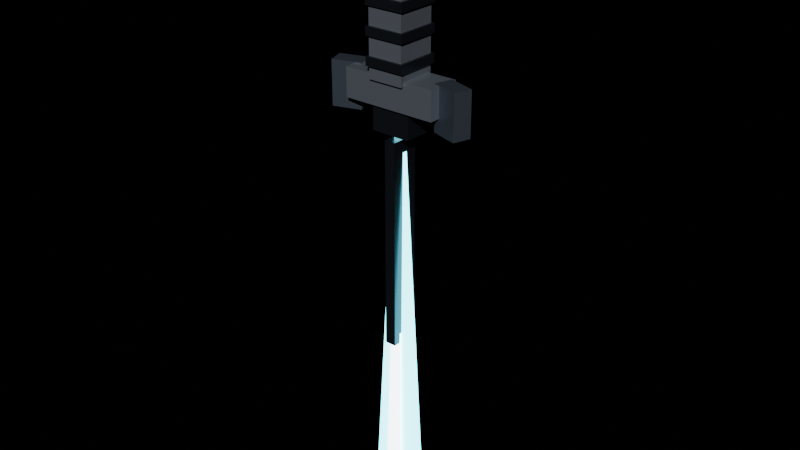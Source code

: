 # Source: wpn_plasma_blade.blend  (saved by Blender 4.2.68; exported with 4.5.12 LTS)
import bpy
from mathutils import Matrix  # noqa: F401  (used for matrix-valued properties, if any)

bpy.ops.wm.read_factory_settings(use_empty=True)
scene = bpy.context.scene
scene.name = 'Scene'

# ---- materials (node trees are filled in below, after node groups)
mat_ns_grip = bpy.data.materials.new('ns_grip')
mat_ns_trim = bpy.data.materials.new('ns_trim')
mat_ns_body_dark = bpy.data.materials.new('ns_body_dark')
mat_ns_body = bpy.data.materials.new('ns_body')
mat_ns_energy_cyan = bpy.data.materials.new('ns_energy_cyan')
mat_ns_energy_white = bpy.data.materials.new('ns_energy_white')

# ---- material node trees
mat_ns_grip.use_nodes = True; mat_ns_grip.node_tree.nodes.clear()
_N = mat_ns_grip.node_tree.nodes; _L = mat_ns_grip.node_tree.links
n0 = _N.new('ShaderNodeBsdfPrincipled'); n0.name = 'Principled BSDF'; n0.location = (10, 300)
n0.inputs[0].default_value = (0.09, 0.1, 0.12, 1.0)
n0.inputs[1].default_value = 0.1
n0.inputs[2].default_value = 0.72
n1 = _N.new('ShaderNodeOutputMaterial'); n1.name = 'Material Output'; n1.location = (300, 300)
_L.new(n0.outputs[0], n1.inputs[0])
n1.is_active_output = True
mat_ns_trim.use_nodes = True; mat_ns_trim.node_tree.nodes.clear()
_N = mat_ns_trim.node_tree.nodes; _L = mat_ns_trim.node_tree.links
n0 = _N.new('ShaderNodeBsdfPrincipled'); n0.name = 'Principled BSDF'; n0.location = (10, 300)
n0.inputs[0].default_value = (0.06, 0.07, 0.09, 1.0)
n0.inputs[1].default_value = 0.85
n0.inputs[2].default_value = 0.28
n1 = _N.new('ShaderNodeOutputMaterial'); n1.name = 'Material Output'; n1.location = (300, 300)
_L.new(n0.outputs[0], n1.inputs[0])
n1.is_active_output = True
mat_ns_body_dark.use_nodes = True; mat_ns_body_dark.node_tree.nodes.clear()
_N = mat_ns_body_dark.node_tree.nodes; _L = mat_ns_body_dark.node_tree.links
n0 = _N.new('ShaderNodeBsdfPrincipled'); n0.name = 'Principled BSDF'; n0.location = (10, 300)
n0.inputs[0].default_value = (0.11, 0.13, 0.17, 1.0)
n0.inputs[1].default_value = 0.66
n0.inputs[2].default_value = 0.42
n1 = _N.new('ShaderNodeOutputMaterial'); n1.name = 'Material Output'; n1.location = (300, 300)
_L.new(n0.outputs[0], n1.inputs[0])
n1.is_active_output = True
mat_ns_body.use_nodes = True; mat_ns_body.node_tree.nodes.clear()
_N = mat_ns_body.node_tree.nodes; _L = mat_ns_body.node_tree.links
n0 = _N.new('ShaderNodeBsdfPrincipled'); n0.name = 'Principled BSDF'; n0.location = (10, 300)
n0.inputs[0].default_value = (0.3, 0.34, 0.4, 1.0)
n0.inputs[1].default_value = 0.72
n0.inputs[2].default_value = 0.38
n1 = _N.new('ShaderNodeOutputMaterial'); n1.name = 'Material Output'; n1.location = (300, 300)
_L.new(n0.outputs[0], n1.inputs[0])
n1.is_active_output = True
mat_ns_energy_cyan.use_nodes = True; mat_ns_energy_cyan.node_tree.nodes.clear()
_N = mat_ns_energy_cyan.node_tree.nodes; _L = mat_ns_energy_cyan.node_tree.links
n0 = _N.new('ShaderNodeBsdfPrincipled'); n0.name = 'Principled BSDF'; n0.location = (10, 300)
n0.inputs[0].default_value = (0.05, 0.55, 0.7, 1.0)
n0.inputs[1].default_value = 0.1
n0.inputs[2].default_value = 0.25
n0.inputs[27].default_value = (0.17, 0.91, 1.0, 1.0)
n0.inputs[28].default_value = 6.0
n1 = _N.new('ShaderNodeOutputMaterial'); n1.name = 'Material Output'; n1.location = (300, 300)
_L.new(n0.outputs[0], n1.inputs[0])
n1.is_active_output = True
mat_ns_energy_white.use_nodes = True; mat_ns_energy_white.node_tree.nodes.clear()
_N = mat_ns_energy_white.node_tree.nodes; _L = mat_ns_energy_white.node_tree.links
n0 = _N.new('ShaderNodeBsdfPrincipled'); n0.name = 'Principled BSDF'; n0.location = (10, 300)
n0.inputs[0].default_value = (0.8, 0.88, 0.95, 1.0)
n0.inputs[1].default_value = 0.1
n0.inputs[2].default_value = 0.2
n0.inputs[27].default_value = (0.81, 0.91, 1.0, 1.0)
n0.inputs[28].default_value = 7.0
n1 = _N.new('ShaderNodeOutputMaterial'); n1.name = 'Material Output'; n1.location = (300, 300)
_L.new(n0.outputs[0], n1.inputs[0])
n1.is_active_output = True

# ---- lights
light_neonsun = bpy.data.lights.new('NeonSun', 'SUN')
light_neonsun.energy = 3.0

# ---- meshes
me_wpn_plasma_blade_mesh = bpy.data.meshes.new('wpn_plasma_blade_mesh')
me_wpn_plasma_blade_mesh.from_pydata([(-0.016, -0.018, -0.005), (0.016, -0.018, -0.005), (0.016, 0.018, -0.005), (-0.016, 0.018, -0.005), (-0.016, -0.018, 0.125), (0.016, -0.018, 0.125), (0.016, 0.018, 0.125), (-0.016, 0.018, 0.125), (-0.018, -0.02, 0.006), (0.018, -0.02, 0.006), (0.018, 0.02, 0.006), (-0.018, 0.02, 0.006), (-0.018, -0.02, 0.014), (0.018, -0.02, 0.014), (0.018, 0.02, 0.014), (-0.018, 0.02, 0.014), (-0.018, -0.02, 0.03), (0.018, -0.02, 0.03), (0.018, 0.02, 0.03), (-0.018, 0.02, 0.03), (-0.018, -0.02, 0.038), (0.018, -0.02, 0.038), (0.018, 0.02, 0.038), (-0.018, 0.02, 0.038), (-0.018, -0.02, 0.054), (0.018, -0.02, 0.054), (0.018, 0.02, 0.054), (-0.018, 0.02, 0.054), (-0.018, -0.02, 0.062), (0.018, -0.02, 0.062), (0.018, 0.02, 0.062), (-0.018, 0.02, 0.062), (-0.018, -0.02, 0.078), (0.018, -0.02, 0.078), (0.018, 0.02, 0.078), (-0.018, 0.02, 0.078), (-0.018, -0.02, 0.086), (0.018, -0.02, 0.086), (0.018, 0.02, 0.086), (-0.018, 0.02, 0.086), (-0.018, -0.02, 0.102), (0.018, -0.02, 0.102), (0.018, 0.02, 0.102), (-0.018, 0.02, 0.102), (-0.018, -0.02, 0.11), (0.018, -0.02, 0.11), (0.018, 0.02, 0.11), (-0.018, 0.02, 0.11), (-0.02, -0.02, 0.122), (0.02, -0.02, 0.122), (0.02, 0.02, 0.122), (-0.02, 0.02, 0.122), (-0.02, -0.02, 0.142), (0.02, -0.02, 0.142), (0.02, 0.02, 0.142), (-0.02, 0.02, 0.142), (-0.043, -0.015, -0.027), (0.043, -0.015, -0.027), (0.043, 0.015, -0.027), (-0.043, 0.015, -0.027), (-0.043, -0.015, -0.001), (0.043, -0.015, -0.001), (0.043, 0.015, -0.001), (-0.043, 0.015, -0.001), (-0.06189, -0.01163, -0.04), (-0.03716, -0.003591, -0.04), (-0.04211, 0.01163, -0.04), (-0.06684, 0.003591, -0.04), (-0.06189, -0.01163, 0.0), (-0.03716, -0.003591, 0.0), (-0.04211, 0.01163, 0.0), (-0.06684, 0.003591, 0.0), (0.03716, -0.003591, -0.04), (0.06189, -0.01163, -0.04), (0.06684, 0.003591, -0.04), (0.04211, 0.01163, -0.04), (0.03716, -0.003591, 0.0), (0.06189, -0.01163, 0.0), (0.06684, 0.003591, 0.0), (0.04211, 0.01163, 0.0), (-0.018, -0.012, -0.05), (0.018, -0.012, -0.05), (0.018, 0.012, -0.05), (-0.018, 0.012, -0.05), (-0.018, -0.012, -0.022), (0.018, -0.012, -0.022), (0.018, 0.012, -0.022), (-0.018, 0.012, -0.022), (-0.023, -0.006, -0.41), (0.023, -0.006, -0.41), (0.023, 0.006, -0.41), (-0.023, 0.006, -0.41), (-0.00414, -0.0021, -0.05), (0.00414, -0.0021, -0.05), (0.00414, 0.0021, -0.05), (-0.00414, 0.0021, -0.05), (-0.008, -0.01, -0.4), (0.008, -0.01, -0.4), (0.008, 0.01, -0.4), (-0.008, 0.01, -0.4), (-0.0016, -0.002, -0.05), (0.0016, -0.002, -0.05), (0.0016, 0.002, -0.05), (-0.0016, 0.002, -0.05), (-0.005, -0.013, -0.245), (0.005, -0.013, -0.245), (0.005, 0.013, -0.245), (-0.005, 0.013, -0.245), (-0.005, -0.013, -0.055), (0.005, -0.013, -0.055), (0.005, 0.013, -0.055), (-0.005, 0.013, -0.055)], [], [(0, 1, 2, 3), (4, 7, 6, 5), (0, 4, 5, 1), (2, 6, 7, 3), (0, 3, 7, 4), (1, 5, 6, 2), (8, 9, 10, 11), (12, 15, 14, 13), (8, 12, 13, 9), (10, 14, 15, 11), (8, 11, 15, 12), (9, 13, 14, 10), (16, 17, 18, 19), (20, 23, 22, 21), (16, 20, 21, 17), (18, 22, 23, 19), (16, 19, 23, 20), (17, 21, 22, 18), (24, 25, 26, 27), (28, 31, 30, 29), (24, 28, 29, 25), (26, 30, 31, 27), (24, 27, 31, 28), (25, 29, 30, 26), (32, 33, 34, 35), (36, 39, 38, 37), (32, 36, 37, 33), (34, 38, 39, 35), (32, 35, 39, 36), (33, 37, 38, 34), (40, 41, 42, 43), (44, 47, 46, 45), (40, 44, 45, 41), (42, 46, 47, 43), (40, 43, 47, 44), (41, 45, 46, 42), (48, 49, 50, 51), (52, 55, 54, 53), (48, 52, 53, 49), (50, 54, 55, 51), (48, 51, 55, 52), (49, 53, 54, 50), (56, 57, 58, 59), (60, 63, 62, 61), (56, 60, 61, 57), (58, 62, 63, 59), (56, 59, 63, 60), (57, 61, 62, 58), (64, 65, 66, 67), (68, 71, 70, 69), (64, 68, 69, 65), (66, 70, 71, 67), (64, 67, 71, 68), (65, 69, 70, 66), (72, 73, 74, 75), (76, 79, 78, 77), (72, 76, 77, 73), (74, 78, 79, 75), (72, 75, 79, 76), (73, 77, 78, 74), (80, 81, 82, 83), (84, 87, 86, 85), (80, 84, 85, 81), (82, 86, 87, 83), (80, 83, 87, 84), (81, 85, 86, 82), (88, 89, 90, 91), (92, 95, 94, 93), (88, 92, 93, 89), (90, 94, 95, 91), (88, 91, 95, 92), (89, 93, 94, 90), (96, 97, 98, 99), (100, 103, 102, 101), (96, 100, 101, 97), (98, 102, 103, 99), (96, 99, 103, 100), (97, 101, 102, 98), (104, 105, 106, 107), (108, 111, 110, 109), (104, 108, 109, 105), (106, 110, 111, 107), (104, 107, 111, 108), (105, 109, 110, 106)])
me_wpn_plasma_blade_mesh.polygons.foreach_set('material_index', [0, 0, 0, 0, 0, 0, 1, 1, 1, 1, 1, 1, 1, 1, 1, 1, 1, 1, 1, 1, 1, 1, 1, 1, 1, 1, 1, 1, 1, 1, 1, 1, 1, 1, 1, 1, 2, 2, 2, 2, 2, 2, 3, 3, 3, 3, 3, 3, 2, 2, 2, 2, 2, 2, 2, 2, 2, 2, 2, 2, 1, 1, 1, 1, 1, 1, 4, 4, 4, 4, 4, 4, 5, 5, 5, 5, 5, 5, 1, 1, 1, 1, 1, 1])
_uv = me_wpn_plasma_blade_mesh.uv_layers.new(name='UVMap')
_uv.uv.foreach_set('vector', [0.468, 0.464, 0.532, 0.464, 0.532, 0.536, 0.468, 0.536, 0.468, 0.464, 0.468, 0.536, 0.532, 0.536, 0.532, 0.464, 0.468, 0.49, 0.468, 0.75, 0.532, 0.75, 0.532, 0.49, 0.532, 0.49, 0.532, 0.75, 0.468, 0.75, 0.468, 0.49, 0.464, 0.49, 0.536, 0.49, 0.536, 0.75, 0.464, 0.75, 0.464, 0.49, 0.464, 0.75, 0.536, 0.75, 0.536, 0.49, 0.464, 0.46, 0.536, 0.46, 0.536, 0.54, 0.464, 0.54, 0.464, 0.46, 0.464, 0.54, 0.536, 0.54, 0.536, 0.46, 0.464, 0.512, 0.464, 0.528, 0.536, 0.528, 0.536, 0.512, 0.536, 0.512, 0.536, 0.528, 0.464, 0.528, 0.464, 0.512, 0.46, 0.512, 0.54, 0.512, 0.54, 0.528, 0.46, 0.528, 0.46, 0.512, 0.46, 0.528, 0.54, 0.528, 0.54, 0.512, 0.464, 0.46, 0.536, 0.46, 0.536, 0.54, 0.464, 0.54, 0.464, 0.46, 0.464, 0.54, 0.536, 0.54, 0.536, 0.46, 0.464, 0.56, 0.464, 0.576, 0.536, 0.576, 0.536, 0.56, 0.536, 0.56, 0.536, 0.576, 0.464, 0.576, 0.464, 0.56, 0.46, 0.56, 0.54, 0.56, 0.54, 0.576, 0.46, 0.576, 0.46, 0.56, 0.46, 0.576, 0.54, 0.576, 0.54, 0.56, 0.464, 0.46, 0.536, 0.46, 0.536, 0.54, 0.464, 0.54, 0.464, 0.46, 0.464, 0.54, 0.536, 0.54, 0.536, 0.46, 0.464, 0.608, 0.464, 0.624, 0.536, 0.624, 0.536, 0.608, 0.536, 0.608, 0.536, 0.624, 0.464, 0.624, 0.464, 0.608, 0.46, 0.608, 0.54, 0.608, 0.54, 0.624, 0.46, 0.624, 0.46, 0.608, 0.46, 0.624, 0.54, 0.624, 0.54, 0.608, 0.464, 0.46, 0.536, 0.46, 0.536, 0.54, 0.464, 0.54, 0.464, 0.46, 0.464, 0.54, 0.536, 0.54, 0.536, 0.46, 0.464, 0.656, 0.464, 0.672, 0.536, 0.672, 0.536, 0.656, 0.536, 0.656, 0.536, 0.672, 0.464, 0.672, 0.464, 0.656, 0.46, 0.656, 0.54, 0.656, 0.54, 0.672, 0.46, 0.672, 0.46, 0.656, 0.46, 0.672, 0.54, 0.672, 0.54, 0.656, 0.464, 0.46, 0.536, 0.46, 0.536, 0.54, 0.464, 0.54, 0.464, 0.46, 0.464, 0.54, 0.536, 0.54, 0.536, 0.46, 0.464, 0.704, 0.464, 0.72, 0.536, 0.72, 0.536, 0.704, 0.536, 0.704, 0.536, 0.72, 0.464, 0.72, 0.464, 0.704, 0.46, 0.704, 0.54, 0.704, 0.54, 0.72, 0.46, 0.72, 0.46, 0.704, 0.46, 0.72, 0.54, 0.72, 0.54, 0.704, 0.46, 0.46, 0.54, 0.46, 0.54, 0.54, 0.46, 0.54, 0.46, 0.46, 0.46, 0.54, 0.54, 0.54, 0.54, 0.46, 0.46, 0.744, 0.46, 0.784, 0.54, 0.784, 0.54, 0.744, 0.54, 0.744, 0.54, 0.784, 0.46, 0.784, 0.46, 0.744, 0.46, 0.744, 0.54, 0.744, 0.54, 0.784, 0.46, 0.784, 0.46, 0.744, 0.46, 0.784, 0.54, 0.784, 0.54, 0.744, 0.414, 0.47, 0.586, 0.47, 0.586, 0.53, 0.414, 0.53, 0.414, 0.47, 0.414, 0.53, 0.586, 0.53, 0.586, 0.47, 0.414, 0.446, 0.414, 0.498, 0.586, 0.498, 0.586, 0.446, 0.586, 0.446, 0.586, 0.498, 0.414, 0.498, 0.414, 0.446, 0.47, 0.446, 0.53, 0.446, 0.53, 0.498, 0.47, 0.498, 0.47, 0.446, 0.47, 0.498, 0.53, 0.498, 0.53, 0.446, 0.3762, 0.4767, 0.4257, 0.4928, 0.4158, 0.5233, 0.3663, 0.5072, 0.3762, 0.4767, 0.3663, 0.5072, 0.4158, 0.5233, 0.4257, 0.4928, 0.3762, 0.42, 0.3762, 0.5, 0.4257, 0.5, 0.4257, 0.42, 0.4158, 0.42, 0.4158, 0.5, 0.3663, 0.5, 0.3663, 0.42, 0.4767, 0.42, 0.5072, 0.42, 0.5072, 0.5, 0.4767, 0.5, 0.4928, 0.42, 0.4928, 0.5, 0.5233, 0.5, 0.5233, 0.42, 0.5743, 0.4928, 0.6238, 0.4767, 0.6337, 0.5072, 0.5842, 0.5233, 0.5743, 0.4928, 0.5842, 0.5233, 0.6337, 0.5072, 0.6238, 0.4767, 0.5743, 0.42, 0.5743, 0.5, 0.6238, 0.5, 0.6238, 0.42, 0.6337, 0.42, 0.6337, 0.5, 0.5842, 0.5, 0.5842, 0.42, 0.4928, 0.42, 0.5233, 0.42, 0.5233, 0.5, 0.4928, 0.5, 0.4767, 0.42, 0.4767, 0.5, 0.5072, 0.5, 0.5072, 0.42, 0.464, 0.476, 0.536, 0.476, 0.536, 0.524, 0.464, 0.524, 0.464, 0.476, 0.464, 0.524, 0.536, 0.524, 0.536, 0.476, 0.464, 0.4, 0.464, 0.456, 0.536, 0.456, 0.536, 0.4, 0.536, 0.4, 0.536, 0.456, 0.464, 0.456, 0.464, 0.4, 0.476, 0.4, 0.524, 0.4, 0.524, 0.456, 0.476, 0.456, 0.476, 0.4, 0.476, 0.456, 0.524, 0.456, 0.524, 0.4, 0.454, 0.488, 0.546, 0.488, 0.546, 0.512, 0.454, 0.512, 0.4917, 0.4958, 0.4917, 0.5042, 0.5083, 0.5042, 0.5083, 0.4958, 0.454, -0.32, 0.4917, 0.4, 0.5083, 0.4, 0.546, -0.32, 0.546, -0.32, 0.5083, 0.4, 0.4917, 0.4, 0.454, -0.32, 0.488, -0.32, 0.512, -0.32, 0.5042, 0.4, 0.4958, 0.4, 0.488, -0.32, 0.4958, 0.4, 0.5042, 0.4, 0.512, -0.32, 0.484, 0.48, 0.516, 0.48, 0.516, 0.52, 0.484, 0.52, 0.4968, 0.496, 0.4968, 0.504, 0.5032, 0.504, 0.5032, 0.496, 0.484, -0.3, 0.4968, 0.4, 0.5032, 0.4, 0.516, -0.3, 0.516, -0.3, 0.5032, 0.4, 0.4968, 0.4, 0.484, -0.3, 0.48, -0.3, 0.52, -0.3, 0.504, 0.4, 0.496, 0.4, 0.48, -0.3, 0.496, 0.4, 0.504, 0.4, 0.52, -0.3, 0.49, 0.474, 0.51, 0.474, 0.51, 0.526, 0.49, 0.526, 0.49, 0.474, 0.49, 0.526, 0.51, 0.526, 0.51, 0.474, 0.49, 0.01, 0.49, 0.39, 0.51, 0.39, 0.51, 0.01, 0.51, 0.01, 0.51, 0.39, 0.49, 0.39, 0.49, 0.01, 0.474, 0.01, 0.526, 0.01, 0.526, 0.39, 0.474, 0.39, 0.474, 0.01, 0.474, 0.39, 0.526, 0.39, 0.526, 0.01])
me_wpn_plasma_blade_mesh.materials.append(mat_ns_grip)
me_wpn_plasma_blade_mesh.materials.append(mat_ns_trim)
me_wpn_plasma_blade_mesh.materials.append(mat_ns_body_dark)
me_wpn_plasma_blade_mesh.materials.append(mat_ns_body)
me_wpn_plasma_blade_mesh.materials.append(mat_ns_energy_cyan)
me_wpn_plasma_blade_mesh.materials.append(mat_ns_energy_white)
me_wpn_plasma_blade_mesh.update()

# ---- objects
ob_neonsun = bpy.data.objects.new('NeonSun', light_neonsun)
ob_wpn_plasma_blade = bpy.data.objects.new('wpn_plasma_blade', me_wpn_plasma_blade_mesh)
ob_socket_muzzle = bpy.data.objects.new('SOCKET_muzzle', None)
ob_socket_eject = bpy.data.objects.new('SOCKET_eject', None)
ob_socket_grip = bpy.data.objects.new('SOCKET_grip', None)

# ---- transforms, parenting, visibility, modifiers, constraints
ob_neonsun.location = (0.0, 0.0, 0.0)
ob_neonsun.rotation_euler = (0.9599, 0.0, 0.6109)
ob_wpn_plasma_blade.location = (0.0, 0.0, 0.0)
ob_socket_muzzle.location = (0.0, 0.0, -0.41)
ob_socket_muzzle.empty_display_size = 0.02
ob_socket_eject.location = (0.0, 0.0, 0.0)
ob_socket_eject.empty_display_size = 0.02
ob_socket_grip.location = (0.0, -0.03, -0.2255)
ob_socket_grip.empty_display_size = 0.02

# ---- collection membership
scene.collection.objects.link(ob_neonsun)
scene.collection.objects.link(ob_wpn_plasma_blade)
scene.collection.objects.link(ob_socket_muzzle)
scene.collection.objects.link(ob_socket_eject)
scene.collection.objects.link(ob_socket_grip)

# ---- scene / render settings (as saved in the file)
scene.frame_start = 1; scene.frame_end = 250; scene.frame_set(1)
scene.render.engine = 'BLENDER_EEVEE_NEXT'
bpy.context.view_layer.update()

# ---- added for rendering (the .blend has no active camera): camera
cam_auto = bpy.data.cameras.new('AutoCamera')
cam_auto.lens = 50.0
cam_auto.sensor_width = 36.0
cam_auto.clip_end = 1000.0
ob_auto_camera = bpy.data.objects.new('AutoCamera', cam_auto)
scene.collection.objects.link(ob_auto_camera)
ob_auto_camera.location = (0.526787, -0.632144, 0.28743)
ob_auto_camera.rotation_euler = (1.09748, -7.21219e-08, 0.694738)
scene.camera = ob_auto_camera
bpy.context.view_layer.update()
